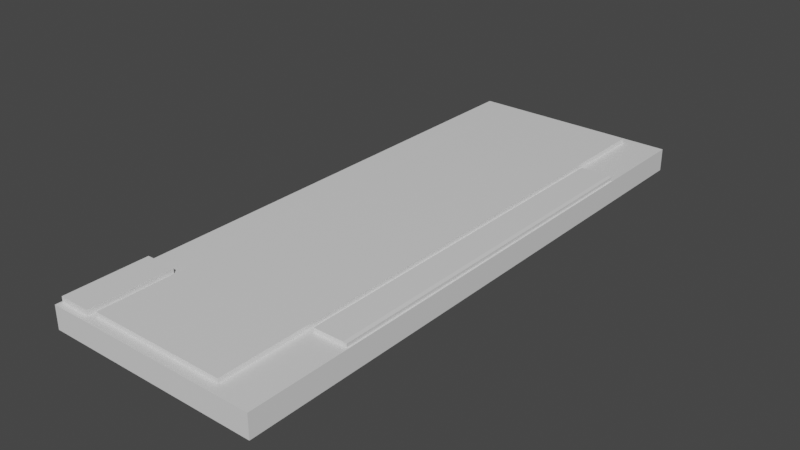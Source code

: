 # Source: Toetsenboard.blend  (saved by Blender 2.93.21; exported with 4.5.12 LTS)
import bpy
from mathutils import Matrix  # noqa: F401  (used for matrix-valued properties, if any)

bpy.ops.wm.read_factory_settings(use_empty=True)
scene = bpy.context.scene
scene.name = 'Scene'

# ---- collections
col_collection = bpy.data.collections.new('Collection'); scene.collection.children.link(col_collection)

# ---- materials (node trees are filled in below, after node groups)
mat_material = bpy.data.materials.new('Material')
mat_material.alpha_threshold = 0.0
mat_material.use_transparent_shadow = False
mat_material.line_color = (0.0, 0.0, 0.0, 1.0)

# ---- material node trees
mat_material.use_nodes = True; mat_material.node_tree.nodes.clear()
_N = mat_material.node_tree.nodes; _L = mat_material.node_tree.links
n0 = _N.new('ShaderNodeOutputMaterial'); n0.name = 'Material Output'; n0.location = (300, 300)
n1 = _N.new('ShaderNodeBsdfPrincipled'); n1.name = 'Principled BSDF'; n1.location = (10, 300)
n1.distribution = 'GGX'
n1.subsurface_method = 'RANDOM_WALK_SKIN'
n1.inputs[2].default_value = 0.4
n1.inputs[3].default_value = 1.45
n1.inputs[27].default_value = (0.0, 0.0, 0.0, 1.0)
n1.inputs[28].default_value = 1.0
_L.new(n1.outputs[0], n0.inputs[0])
n0.is_active_output = True

# ---- world
world_world = bpy.data.worlds.new('World'); scene.world = world_world
world_world.use_nodes = True; world_world.node_tree.nodes.clear()
_N = world_world.node_tree.nodes; _L = world_world.node_tree.links
n0 = _N.new('ShaderNodeOutputWorld'); n0.name = 'World Output'; n0.location = (300, 300)
n1 = _N.new('ShaderNodeBackground'); n1.name = 'Background'; n1.location = (10, 300)
n1.inputs[0].default_value = (0.05088, 0.05088, 0.05088, 1.0)
_L.new(n1.outputs[0], n0.inputs[0])
n0.is_active_output = True
world_world.color = (0.05088, 0.05088, 0.05088)
world_world.use_sun_shadow = False
world_world.sun_shadow_jitter_overblur = 0.0

# ---- meshes
me_cube = bpy.data.meshes.new('Cube')
me_cube.from_pydata([(-0.07349, -0.196, 0.007991), (-0.075, -0.2, -0.007991), (0.075, -0.2, 0.007991), (0.075, -0.2, -0.007991), (-0.07349, -0.1373, 0.007991), (-0.075, -0.1333, -0.007991), (0.07398, -0.1307, 0.007991), (0.075, -0.1333, -0.007991), (-0.04737, -0.1931, 0.007991), (0.04737, -0.1931, 0.007991), (0.05, -0.2, -0.007991), (-0.05, -0.2, -0.007991), (-0.05, -0.1333, -0.007991), (0.05, -0.1333, -0.007991), (0.04737, -0.1333, 0.007991), (-0.04737, -0.1333, 0.007991), (-0.075, 0.2, 0.007991), (-0.075, 0.2, -0.007991), (0.075, 0.2, 0.007991), (0.075, 0.2, -0.007991), (-0.075, 0.1333, 0.007991), (-0.075, 0.1333, -0.007991), (0.07398, 0.1307, 0.007991), (0.075, 0.1333, -0.007991), (-0.04737, 0.1931, 0.007991), (0.04737, 0.1931, 0.007991), (0.05, 0.2, -0.007991), (-0.05, 0.2, -0.007991), (-0.05, 0.1333, -0.007991), (0.05, 0.1333, -0.007991), (0.04737, 0.1333, 0.007991), (-0.04737, 0.1333, 0.007991), (-0.05151, -0.196, 0.007991), (0.05, -0.2, 0.007991), (-0.05151, -0.1373, 0.007991), (0.05102, -0.1307, 0.007991), (-0.05, 0.2, 0.007991), (0.05, 0.2, 0.007991), (-0.05, 0.1333, 0.007991), (0.05102, 0.1307, 0.007991), (0.04737, -0.1333, 0.01111), (-0.04737, -0.1333, 0.01111), (0.04737, 0.1333, 0.01111), (-0.04737, 0.1333, 0.01111), (-0.04737, -0.1931, 0.01111), (0.04737, -0.1931, 0.01111), (-0.04737, 0.1931, 0.01111), (0.04737, 0.1931, 0.01111), (0.075, -0.1333, 0.007991), (0.05, -0.1333, 0.007991), (0.075, 0.1333, 0.007991), (0.05, 0.1333, 0.007991), (0.05102, -0.1307, 0.01086), (0.05102, 0.1307, 0.01086), (0.07146, -0.1307, 0.01086), (0.07398, -0.1307, 0.01052), (0.07398, 0.1307, 0.01052), (0.07146, 0.1307, 0.01086), (-0.075, -0.1333, 0.007991), (-0.075, -0.2, 0.007991), (-0.05, -0.1333, 0.007991), (-0.05, -0.2, 0.007991), (-0.07349, -0.1373, 0.01201), (-0.07349, -0.196, 0.01201), (-0.05151, -0.1373, 0.01201), (-0.05151, -0.196, 0.01201)], [], [(49, 33, 2, 48), (12, 11, 1, 5), (10, 3, 2, 33), (5, 1, 59, 58), (3, 7, 48, 2), (39, 53, 57, 56, 22), (6, 55, 54, 52, 35), (31, 43, 46, 24), (48, 7, 23, 50), (1, 11, 61, 59), (61, 11, 10, 33), (7, 3, 10, 13), (12, 13, 10, 11), (34, 64, 65, 32), (14, 40, 45, 9), (51, 50, 18, 37), (28, 21, 17, 27), (26, 37, 18, 19), (21, 20, 16, 17), (19, 18, 50, 23), (5, 58, 20, 21), (7, 13, 29, 23), (28, 29, 13, 12), (12, 5, 21, 28), (8, 9, 45, 44), (8, 44, 41, 15), (30, 42, 40, 14), (58, 60, 38, 20), (17, 16, 36, 27), (26, 27, 36, 37), (23, 29, 26, 19), (26, 29, 28, 27), (20, 38, 36, 16), (31, 15, 41, 43), (24, 46, 47, 25), (25, 47, 42, 30), (8, 61, 33, 9), (15, 60, 61, 8), (9, 33, 49, 14), (24, 25, 37, 36), (14, 49, 51, 30), (15, 31, 38, 60), (24, 36, 38, 31), (30, 51, 37, 25), (42, 43, 41, 40), (40, 41, 44, 45), (46, 43, 42, 47), (35, 49, 48, 6), (35, 39, 51, 49), (22, 50, 51, 39), (6, 48, 50, 22), (54, 57, 53, 52), (22, 56, 55, 6), (35, 52, 53, 39), (54, 55, 56, 57), (4, 58, 59, 0), (34, 60, 58, 4), (0, 59, 61, 32), (32, 61, 60, 34), (62, 63, 65, 64), (4, 62, 64, 34), (32, 65, 63, 0), (0, 63, 62, 4)])
_uv = me_cube.uv_layers.new(name='UVMap')
_uv.uv.foreach_set('vector', [0.6853, 0.6664, 0.6933, 0.8347, 0.7566, 0.8323, 0.7503, 0.6633, 0.09037, 0.1469, 0.09037, 0.0002556, 0.0354, 0.0002556, 0.0354, 0.1469, 0.8503, 0.9155, 0.9052, 0.9155, 0.9052, 0.8804, 0.8503, 0.8804, 0.0354, 0.1469, 0.0354, 0.0002556, 0.0002557, 0.0002556, 0.0002557, 0.1469, 0.3652, 0.0002557, 0.3652, 0.1469, 0.4004, 0.1469, 0.4004, 0.0002556, 0.8565, 0.8563, 0.8565, 0.85, 0.8115, 0.85, 0.806, 0.8507, 0.806, 0.8563, 0.9919, 0.4136, 0.9847, 0.4137, 0.9838, 0.4208, 0.9841, 0.4791, 0.9923, 0.4791, 0.9744, 0.5973, 0.9666, 0.5973, 0.966, 0.7468, 0.9738, 0.7468, 0.4004, 0.1469, 0.3652, 0.1469, 0.3652, 0.7332, 0.4004, 0.7332, 0.5754, 0.9155, 0.6304, 0.9155, 0.6304, 0.8804, 0.5754, 0.8804, 0.6304, 0.8804, 0.6304, 0.9155, 0.8503, 0.9155, 0.8503, 0.8804, 0.3652, 0.1469, 0.3652, 0.0002557, 0.3103, 0.0002556, 0.3103, 0.1469, 0.09037, 0.1469, 0.3103, 0.1469, 0.3103, 0.0002556, 0.09037, 0.0002556, 0.9566, 0.9792, 0.9655, 0.9792, 0.9655, 0.85, 0.9566, 0.85, 0.9755, 0.1498, 0.9833, 0.1498, 0.9827, 0.0002556, 0.9749, 0.0002836, 0.6915, 0.1694, 0.7566, 0.1682, 0.7562, 0.0002556, 0.6932, 0.0004312, 0.09037, 0.7332, 0.0354, 0.7332, 0.0354, 0.8798, 0.09037, 0.8798, 0.4559, 0.872, 0.4559, 0.8368, 0.4009, 0.8368, 0.4009, 0.872, 0.0354, 0.7332, 0.0002556, 0.7332, 0.0002557, 0.8798, 0.0354, 0.8798, 0.3652, 0.8798, 0.4004, 0.8798, 0.4004, 0.7332, 0.3652, 0.7332, 0.0354, 0.1469, 0.0002557, 0.1469, 0.0002556, 0.7332, 0.0354, 0.7332, 0.3652, 0.1469, 0.3103, 0.1469, 0.3103, 0.7332, 0.3652, 0.7332, 0.09037, 0.7332, 0.3103, 0.7332, 0.3103, 0.1469, 0.09037, 0.1469, 0.09037, 0.1469, 0.0354, 0.1469, 0.0354, 0.7332, 0.09037, 0.7332, 0.966, 0.7473, 0.966, 0.9556, 0.9728, 0.9556, 0.9728, 0.7473, 0.9744, 0.0002893, 0.9666, 0.0002556, 0.966, 0.1498, 0.9738, 0.1498, 0.9749, 0.5973, 0.9827, 0.5973, 0.9833, 0.1498, 0.9755, 0.1498, 0.4054, 0.6785, 0.4598, 0.6785, 0.4624, 0.1642, 0.4092, 0.1643, 0.7307, 0.872, 0.7307, 0.8368, 0.6758, 0.8368, 0.6758, 0.872, 0.4559, 0.872, 0.6758, 0.872, 0.6758, 0.8368, 0.4559, 0.8368, 0.3652, 0.7332, 0.3103, 0.7332, 0.3103, 0.8798, 0.3652, 0.8798, 0.3103, 0.8798, 0.3103, 0.7332, 0.09037, 0.7332, 0.09037, 0.8798, 0.4092, 0.1643, 0.4624, 0.1642, 0.4604, 0.001983, 0.4013, 0.004816, 0.9744, 0.5973, 0.9738, 0.1498, 0.966, 0.1498, 0.9666, 0.5973, 0.6092, 0.8794, 0.6092, 0.8725, 0.4009, 0.8725, 0.4009, 0.8794, 0.9755, 0.7468, 0.9833, 0.7468, 0.9827, 0.5973, 0.9749, 0.5973, 0.4662, 0.8203, 0.46, 0.8363, 0.6933, 0.8347, 0.686, 0.8183, 0.467, 0.6786, 0.4598, 0.6785, 0.46, 0.8363, 0.4662, 0.8203, 0.686, 0.8183, 0.6933, 0.8347, 0.6853, 0.6664, 0.6779, 0.6665, 0.4669, 0.01811, 0.6865, 0.01699, 0.6932, 0.0004312, 0.4604, 0.001983, 0.6779, 0.6665, 0.6853, 0.6664, 0.6915, 0.1694, 0.684, 0.1693, 0.467, 0.6786, 0.4698, 0.1642, 0.4624, 0.1642, 0.4598, 0.6785, 0.4669, 0.01811, 0.4604, 0.001983, 0.4624, 0.1642, 0.4698, 0.1642, 0.684, 0.1693, 0.6915, 0.1694, 0.6932, 0.0004312, 0.6865, 0.01699, 0.7571, 0.7181, 0.9655, 0.7181, 0.9655, 0.1317, 0.7571, 0.1317, 0.7571, 0.1317, 0.9655, 0.1317, 0.9655, 0.0002556, 0.7571, 0.0002556, 0.9655, 0.8495, 0.9655, 0.7181, 0.7571, 0.7181, 0.7571, 0.8495, 0.6895, 0.6578, 0.6853, 0.6664, 0.7503, 0.6633, 0.7465, 0.6552, 0.6895, 0.6578, 0.6952, 0.1777, 0.6915, 0.1694, 0.6853, 0.6664, 0.7525, 0.1766, 0.7566, 0.1682, 0.6915, 0.1694, 0.6952, 0.1777, 0.7465, 0.6552, 0.7503, 0.6633, 0.7566, 0.1682, 0.7525, 0.1766, 0.0002556, 0.9253, 0.5749, 0.9253, 0.5749, 0.8804, 0.0002556, 0.8804, 0.9923, 0.0002556, 0.9851, 0.0002932, 0.9847, 0.4137, 0.9919, 0.4136, 0.9917, 0.4796, 0.9838, 0.4797, 0.9838, 0.9351, 0.9917, 0.935, 0.9997, 0.4796, 0.9923, 0.4797, 0.9923, 0.9086, 0.9997, 0.9086, 0.4086, 0.6874, 0.4054, 0.6785, 0.4009, 0.8349, 0.4047, 0.8257, 0.4564, 0.6874, 0.4598, 0.6785, 0.4054, 0.6785, 0.4086, 0.6874, 0.4047, 0.8257, 0.4009, 0.8349, 0.46, 0.8363, 0.4564, 0.8269, 0.4564, 0.8269, 0.46, 0.8363, 0.4598, 0.6785, 0.4564, 0.6874, 0.5754, 0.9643, 0.7046, 0.9643, 0.7046, 0.916, 0.5754, 0.916, 0.8055, 0.8588, 0.8055, 0.85, 0.7571, 0.85, 0.7571, 0.8588, 0.9146, 0.8804, 0.9057, 0.8804, 0.9057, 0.9287, 0.9146, 0.9287, 0.8605, 0.872, 0.8605, 0.8632, 0.7313, 0.8632, 0.7313, 0.872])
me_cube.materials.append(mat_material)
me_cube.use_remesh_preserve_volume = False
me_cube.use_remesh_preserve_attributes = False
me_cube.use_mirror_vertex_groups = False
me_cube.update()

# ---- objects
ob_cube = bpy.data.objects.new('Cube', me_cube)

# ---- transforms, parenting, visibility, modifiers, constraints
ob_cube.location = (0.0, 0.0, 0.0)
ob_cube.lock_rotations_4d = False
ob_cube.empty_display_type = 'ARROWS'
ob_cube.lineart.crease_threshold = 0.0

# ---- collection membership
col_collection.objects.link(ob_cube)

# ---- scene / render settings (as saved in the file)
scene.frame_start = 1; scene.frame_end = 250; scene.frame_set(1)
scene.render.engine = 'BLENDER_EEVEE_NEXT'
scene.cycles.use_denoising = False
scene.cycles.samples = 128
scene.cycles.sampling_pattern = 'TABULATED_SOBOL'
scene.cycles.use_adaptive_sampling = False
scene.cycles.use_light_tree = False
scene.view_settings.view_transform = 'Filmic'
bpy.context.view_layer.update()

# ---- added for rendering (the .blend has no active camera and no usable light): camera, sun
cam_auto = bpy.data.cameras.new('AutoCamera')
cam_auto.lens = 50.0
cam_auto.sensor_width = 36.0
cam_auto.clip_end = 1000.0
ob_auto_camera = bpy.data.objects.new('AutoCamera', cam_auto)
scene.collection.objects.link(ob_auto_camera)
ob_auto_camera.location = (0.395689, -0.474827, 0.31856)
ob_auto_camera.rotation_euler = (1.09748, -7.21219e-08, 0.694738)
scene.camera = ob_auto_camera
light_auto_sun = bpy.data.lights.new('AutoSun', 'SUN')
light_auto_sun.energy = 3.0
light_auto_sun.angle = 0.0523599
ob_auto_sun = bpy.data.objects.new('AutoSun', light_auto_sun)
scene.collection.objects.link(ob_auto_sun)
ob_auto_sun.rotation_euler = (0.872665, 0.174533, 0.523599)
bpy.context.view_layer.update()
